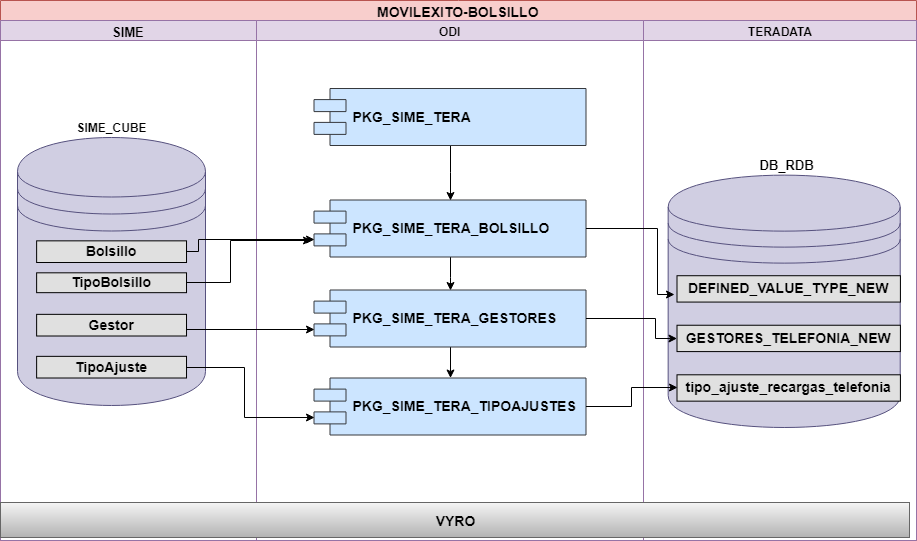

The diagram above was exported from draw.io. Its source (the exported page's mxGraphModel, read from the mxfile embedded in the PNG):
<mxGraphModel dx="1690" dy="484" grid="0" gridSize="10" guides="1" tooltips="1" connect="1" arrows="1" fold="1" page="1" pageScale="1" pageWidth="850" pageHeight="1100" math="0" shadow="0">
  <root>
    <mxCell id="0" />
    <mxCell id="1" parent="0" />
    <mxCell id="MhdtLCnYpP0HyZ8KFT0O-1" value="&lt;font style=&quot;font-size: 14px&quot;&gt;MOVILEXITO-BOLSILLO&lt;/font&gt;" style="swimlane;html=1;childLayout=stackLayout;resizeParent=1;resizeParentMax=0;startSize=20;fillColor=#f8cecc;strokeColor=#b85450;" parent="1" vertex="1">
      <mxGeometry x="-97" width="916" height="540" as="geometry" />
    </mxCell>
    <mxCell id="MhdtLCnYpP0HyZ8KFT0O-2" value="SIME" style="swimlane;html=1;startSize=20;fillColor=#e1d5e7;strokeColor=#9673a6;fontSize=13;" parent="MhdtLCnYpP0HyZ8KFT0O-1" vertex="1">
      <mxGeometry y="20" width="256" height="520" as="geometry" />
    </mxCell>
    <mxCell id="Fug-8jELmu-4-fxLZQEl-8" value="" style="group;fontStyle=1" parent="MhdtLCnYpP0HyZ8KFT0O-2" vertex="1" connectable="0">
      <mxGeometry x="23" y="135.5" width="188" height="268" as="geometry" />
    </mxCell>
    <mxCell id="Fug-8jELmu-4-fxLZQEl-9" value="" style="shape=datastore;whiteSpace=wrap;html=1;strokeColor=#56517e;fillColor=#d0cee2;fontSize=12;align=center;labelPosition=center;verticalLabelPosition=top;verticalAlign=bottom;" parent="Fug-8jELmu-4-fxLZQEl-8" vertex="1">
      <mxGeometry x="-6" y="-18.5" width="187.99999999999997" height="268" as="geometry" />
    </mxCell>
    <mxCell id="Fug-8jELmu-4-fxLZQEl-10" value="Bolsillo" style="text;align=center;verticalAlign=middle;spacingLeft=4;spacingRight=4;strokeColor=#000000;fillColor=#e0e0e0;rotatable=0;points=[[0,0.5],[1,0.5]];portConstraint=eastwest;fontSize=14;fontStyle=1" parent="Fug-8jELmu-4-fxLZQEl-8" vertex="1">
      <mxGeometry x="13.13063063063063" y="84.84511784511784" width="149.8918918918919" height="21.656565656565657" as="geometry" />
    </mxCell>
    <mxCell id="Fug-8jELmu-4-fxLZQEl-11" value="TipoBolsillo" style="text;align=center;verticalAlign=middle;spacingLeft=4;spacingRight=4;strokeColor=#000000;fillColor=#e0e0e0;rotatable=0;points=[[0,0.5],[1,0.5]];portConstraint=eastwest;fontSize=14;fontStyle=1" parent="Fug-8jELmu-4-fxLZQEl-8" vertex="1">
      <mxGeometry x="13.13063063063063" y="116.81818181818181" width="149.8918918918919" height="19.85185185185185" as="geometry" />
    </mxCell>
    <mxCell id="J0QICNEFv74BYVQY27II-2" value="&lt;b&gt;SIME_CUBE&lt;/b&gt;" style="text;html=1;strokeColor=none;fillColor=none;align=center;verticalAlign=middle;whiteSpace=wrap;rounded=0;" parent="Fug-8jELmu-4-fxLZQEl-8" vertex="1">
      <mxGeometry x="68" y="-39" width="40" height="20" as="geometry" />
    </mxCell>
    <mxCell id="F3-cvYk2QykOVKNazeMC-8" value="Gestor" style="text;align=center;verticalAlign=middle;spacingLeft=4;spacingRight=4;strokeColor=#000000;fillColor=#e0e0e0;rotatable=0;points=[[0,0.5],[1,0.5]];portConstraint=eastwest;fontSize=14;fontStyle=1" vertex="1" parent="Fug-8jELmu-4-fxLZQEl-8">
      <mxGeometry x="13.130630630630634" y="158.34511784511784" width="149.8918918918919" height="21.656565656565657" as="geometry" />
    </mxCell>
    <mxCell id="F3-cvYk2QykOVKNazeMC-14" value="TipoAjuste" style="text;align=center;verticalAlign=middle;spacingLeft=4;spacingRight=4;strokeColor=#000000;fillColor=#e0e0e0;rotatable=0;points=[[0,0.5],[1,0.5]];portConstraint=eastwest;fontSize=14;fontStyle=1" vertex="1" parent="Fug-8jELmu-4-fxLZQEl-8">
      <mxGeometry x="13.130630630630634" y="200.34511784511784" width="149.8918918918919" height="21.656565656565657" as="geometry" />
    </mxCell>
    <mxCell id="pddI1diddYc7j_cM2Xbi-17" style="edgeStyle=orthogonalEdgeStyle;rounded=0;orthogonalLoop=1;jettySize=auto;html=1;entryX=0;entryY=0.5;entryDx=0;entryDy=0;entryPerimeter=0;fontSize=13;" parent="MhdtLCnYpP0HyZ8KFT0O-1" edge="1">
      <mxGeometry relative="1" as="geometry">
        <mxPoint x="358" y="100" as="targetPoint" />
      </mxGeometry>
    </mxCell>
    <mxCell id="MhdtLCnYpP0HyZ8KFT0O-5" value="ODI" style="swimlane;html=1;startSize=20;fillColor=#e1d5e7;strokeColor=#9673a6;" parent="MhdtLCnYpP0HyZ8KFT0O-1" vertex="1">
      <mxGeometry x="256" y="20" width="387" height="520" as="geometry" />
    </mxCell>
    <mxCell id="F3-cvYk2QykOVKNazeMC-27" style="edgeStyle=orthogonalEdgeStyle;rounded=0;orthogonalLoop=1;jettySize=auto;html=1;entryX=0.5;entryY=0;entryDx=0;entryDy=0;endArrow=classic;endFill=1;" edge="1" parent="MhdtLCnYpP0HyZ8KFT0O-5" source="CoTslZ-cgNZdrtT1bO44-39" target="F3-cvYk2QykOVKNazeMC-1">
      <mxGeometry relative="1" as="geometry" />
    </mxCell>
    <mxCell id="CoTslZ-cgNZdrtT1bO44-39" value="PKG_SIME_TERA_BOLSILLO" style="shape=component;align=left;spacingLeft=36;strokeColor=#36393d;fillColor=#cce5ff;fontSize=14;fontStyle=1" parent="MhdtLCnYpP0HyZ8KFT0O-5" vertex="1">
      <mxGeometry x="57.5" y="179.5" width="272" height="57" as="geometry" />
    </mxCell>
    <mxCell id="F3-cvYk2QykOVKNazeMC-28" style="edgeStyle=orthogonalEdgeStyle;rounded=0;orthogonalLoop=1;jettySize=auto;html=1;endArrow=classic;endFill=1;" edge="1" parent="MhdtLCnYpP0HyZ8KFT0O-5" source="F3-cvYk2QykOVKNazeMC-1" target="F3-cvYk2QykOVKNazeMC-6">
      <mxGeometry relative="1" as="geometry" />
    </mxCell>
    <mxCell id="F3-cvYk2QykOVKNazeMC-1" value="PKG_SIME_TERA_GESTORES" style="shape=component;align=left;spacingLeft=36;strokeColor=#36393d;fillColor=#cce5ff;fontSize=14;fontStyle=1" vertex="1" parent="MhdtLCnYpP0HyZ8KFT0O-5">
      <mxGeometry x="57.5" y="269.5" width="272" height="57" as="geometry" />
    </mxCell>
    <mxCell id="F3-cvYk2QykOVKNazeMC-6" value="PKG_SIME_TERA_TIPOAJUSTES" style="shape=component;align=left;spacingLeft=36;strokeColor=#36393d;fillColor=#cce5ff;fontSize=14;fontStyle=1" vertex="1" parent="MhdtLCnYpP0HyZ8KFT0O-5">
      <mxGeometry x="57.5" y="357.5" width="272" height="57" as="geometry" />
    </mxCell>
    <mxCell id="F3-cvYk2QykOVKNazeMC-25" style="edgeStyle=orthogonalEdgeStyle;rounded=0;orthogonalLoop=1;jettySize=auto;html=1;entryX=0.5;entryY=0;entryDx=0;entryDy=0;endArrow=classic;endFill=1;" edge="1" parent="MhdtLCnYpP0HyZ8KFT0O-5" source="F3-cvYk2QykOVKNazeMC-4" target="CoTslZ-cgNZdrtT1bO44-39">
      <mxGeometry relative="1" as="geometry" />
    </mxCell>
    <mxCell id="F3-cvYk2QykOVKNazeMC-4" value="PKG_SIME_TERA" style="shape=component;align=left;spacingLeft=36;strokeColor=#36393d;fillColor=#cce5ff;fontSize=14;fontStyle=1" vertex="1" parent="MhdtLCnYpP0HyZ8KFT0O-5">
      <mxGeometry x="57.5" y="68" width="272" height="57" as="geometry" />
    </mxCell>
    <mxCell id="MhdtLCnYpP0HyZ8KFT0O-6" value="TERADATA" style="swimlane;html=1;startSize=20;fillColor=#e1d5e7;strokeColor=#9673a6;" parent="MhdtLCnYpP0HyZ8KFT0O-1" vertex="1">
      <mxGeometry x="643" y="20" width="273" height="520" as="geometry" />
    </mxCell>
    <mxCell id="pddI1diddYc7j_cM2Xbi-32" value="" style="group;fontStyle=1" parent="MhdtLCnYpP0HyZ8KFT0O-6" vertex="1" connectable="0">
      <mxGeometry x="29" y="107" width="244" height="300" as="geometry" />
    </mxCell>
    <mxCell id="pddI1diddYc7j_cM2Xbi-33" value="" style="shape=datastore;whiteSpace=wrap;html=1;strokeColor=#56517e;fillColor=#d0cee2;fontSize=12;align=center;labelPosition=center;verticalLabelPosition=top;verticalAlign=bottom;" parent="pddI1diddYc7j_cM2Xbi-32" vertex="1">
      <mxGeometry x="-4.337777777777778" y="47.63513513513514" width="232.07111111111112" height="252.3648648648649" as="geometry" />
    </mxCell>
    <mxCell id="pddI1diddYc7j_cM2Xbi-34" value="DEFINED_VALUE_TYPE_NEW" style="text;align=center;verticalAlign=middle;spacingLeft=4;spacingRight=4;strokeColor=#000000;fillColor=#e0e0e0;rotatable=0;points=[[0,0.5],[1,0.5]];portConstraint=eastwest;fontSize=14;fontStyle=1" parent="pddI1diddYc7j_cM2Xbi-32" vertex="1">
      <mxGeometry x="4.5" y="148.21621621621622" width="223.39555555555557" height="26.351351351351354" as="geometry" />
    </mxCell>
    <mxCell id="J0QICNEFv74BYVQY27II-3" value="&lt;b&gt;&lt;font style=&quot;font-size: 13px&quot;&gt;DB_RDB&lt;/font&gt;&lt;/b&gt;" style="text;html=1;strokeColor=none;fillColor=none;align=center;verticalAlign=middle;whiteSpace=wrap;rounded=0;" parent="pddI1diddYc7j_cM2Xbi-32" vertex="1">
      <mxGeometry x="93.26222222222223" y="27.364864864864867" width="43.37777777777778" height="20.270270270270274" as="geometry" />
    </mxCell>
    <mxCell id="F3-cvYk2QykOVKNazeMC-9" value="GESTORES_TELEFONIA_NEW" style="text;align=center;verticalAlign=middle;spacingLeft=4;spacingRight=4;strokeColor=#000000;fillColor=#e0e0e0;rotatable=0;points=[[0,0.5],[1,0.5]];portConstraint=eastwest;fontSize=14;fontStyle=1" vertex="1" parent="pddI1diddYc7j_cM2Xbi-32">
      <mxGeometry x="4.5" y="197.74324324324326" width="223.39555555555557" height="26.351351351351354" as="geometry" />
    </mxCell>
    <mxCell id="F3-cvYk2QykOVKNazeMC-19" value="tipo_ajuste_recargas_telefonia" style="text;align=center;verticalAlign=middle;spacingLeft=4;spacingRight=4;strokeColor=#000000;fillColor=#e0e0e0;rotatable=0;points=[[0,0.5],[1,0.5]];portConstraint=eastwest;fontSize=14;fontStyle=1" vertex="1" parent="pddI1diddYc7j_cM2Xbi-32">
      <mxGeometry x="4.5" y="247.29729729729732" width="223.39555555555557" height="26.351351351351354" as="geometry" />
    </mxCell>
    <mxCell id="BBtXWOP4Ha6NXOlK8a_1-25" value="&lt;font style=&quot;font-size: 14px&quot;&gt;VYRO&lt;/font&gt;" style="whiteSpace=wrap;html=1;strokeColor=#666666;fillColor=#f5f5f5;fontSize=10;align=center;gradientColor=#b3b3b3;fontStyle=1" parent="MhdtLCnYpP0HyZ8KFT0O-6" vertex="1">
      <mxGeometry x="-643" y="482" width="909" height="35" as="geometry" />
    </mxCell>
    <mxCell id="J0QICNEFv74BYVQY27II-4" style="edgeStyle=orthogonalEdgeStyle;rounded=0;orthogonalLoop=1;jettySize=auto;html=1;" parent="MhdtLCnYpP0HyZ8KFT0O-1" source="CoTslZ-cgNZdrtT1bO44-39" edge="1">
      <mxGeometry relative="1" as="geometry">
        <mxPoint x="674" y="294" as="targetPoint" />
        <Array as="points">
          <mxPoint x="657" y="228" />
          <mxPoint x="657" y="294" />
        </Array>
      </mxGeometry>
    </mxCell>
    <mxCell id="F3-cvYk2QykOVKNazeMC-10" style="edgeStyle=orthogonalEdgeStyle;rounded=0;orthogonalLoop=1;jettySize=auto;html=1;entryX=0;entryY=0.7;entryDx=0;entryDy=0;exitX=1;exitY=0.5;exitDx=0;exitDy=0;" edge="1" parent="MhdtLCnYpP0HyZ8KFT0O-1" source="F3-cvYk2QykOVKNazeMC-8" target="F3-cvYk2QykOVKNazeMC-1">
      <mxGeometry relative="1" as="geometry">
        <mxPoint x="234" y="328" as="targetPoint" />
        <mxPoint x="218" y="291" as="sourcePoint" />
        <Array as="points">
          <mxPoint x="186" y="329" />
        </Array>
      </mxGeometry>
    </mxCell>
    <mxCell id="F3-cvYk2QykOVKNazeMC-15" style="edgeStyle=orthogonalEdgeStyle;rounded=0;orthogonalLoop=1;jettySize=auto;html=1;entryX=0;entryY=0.7;entryDx=0;entryDy=0;endArrow=classic;endFill=1;" edge="1" parent="MhdtLCnYpP0HyZ8KFT0O-1" source="F3-cvYk2QykOVKNazeMC-14" target="F3-cvYk2QykOVKNazeMC-6">
      <mxGeometry relative="1" as="geometry">
        <Array as="points">
          <mxPoint x="244" y="367" />
          <mxPoint x="244" y="417" />
        </Array>
      </mxGeometry>
    </mxCell>
    <mxCell id="F3-cvYk2QykOVKNazeMC-18" style="edgeStyle=orthogonalEdgeStyle;rounded=0;orthogonalLoop=1;jettySize=auto;html=1;endArrow=classic;endFill=1;" edge="1" parent="MhdtLCnYpP0HyZ8KFT0O-1" source="F3-cvYk2QykOVKNazeMC-1" target="F3-cvYk2QykOVKNazeMC-9">
      <mxGeometry relative="1" as="geometry">
        <Array as="points">
          <mxPoint x="655" y="318" />
          <mxPoint x="655" y="338" />
        </Array>
      </mxGeometry>
    </mxCell>
    <mxCell id="F3-cvYk2QykOVKNazeMC-20" style="edgeStyle=orthogonalEdgeStyle;rounded=0;orthogonalLoop=1;jettySize=auto;html=1;entryX=0;entryY=0.5;entryDx=0;entryDy=0;endArrow=classic;endFill=1;" edge="1" parent="MhdtLCnYpP0HyZ8KFT0O-1" source="F3-cvYk2QykOVKNazeMC-6" target="F3-cvYk2QykOVKNazeMC-19">
      <mxGeometry relative="1" as="geometry" />
    </mxCell>
    <mxCell id="F3-cvYk2QykOVKNazeMC-21" style="edgeStyle=orthogonalEdgeStyle;rounded=0;orthogonalLoop=1;jettySize=auto;html=1;entryX=0;entryY=0.7;entryDx=0;entryDy=0;endArrow=classic;endFill=1;" edge="1" parent="MhdtLCnYpP0HyZ8KFT0O-1" source="Fug-8jELmu-4-fxLZQEl-10" target="CoTslZ-cgNZdrtT1bO44-39">
      <mxGeometry relative="1" as="geometry">
        <Array as="points">
          <mxPoint x="198" y="251" />
          <mxPoint x="198" y="239" />
        </Array>
      </mxGeometry>
    </mxCell>
    <mxCell id="F3-cvYk2QykOVKNazeMC-22" style="edgeStyle=orthogonalEdgeStyle;rounded=0;orthogonalLoop=1;jettySize=auto;html=1;endArrow=classic;endFill=1;" edge="1" parent="1" source="Fug-8jELmu-4-fxLZQEl-11">
      <mxGeometry relative="1" as="geometry">
        <mxPoint x="214" y="240" as="targetPoint" />
        <Array as="points">
          <mxPoint x="133" y="282" />
          <mxPoint x="133" y="240" />
        </Array>
      </mxGeometry>
    </mxCell>
  </root>
</mxGraphModel>